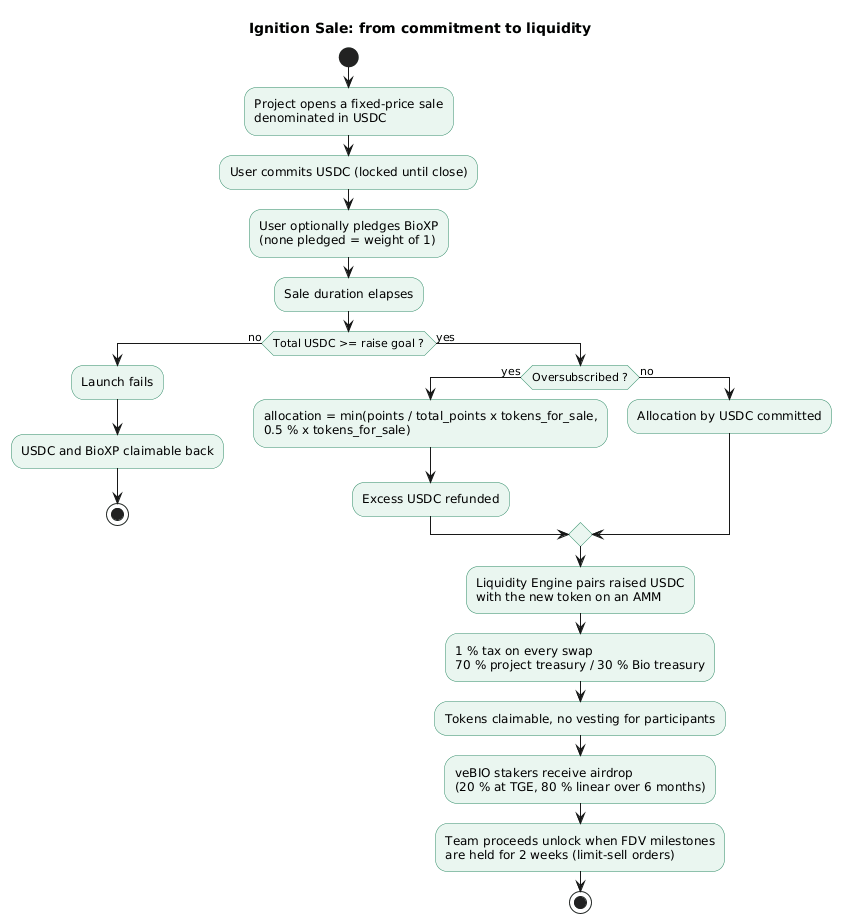

The diagram above was rendered by PlantUML. Its source (embedded in the PNG):
@startuml
title Ignition Sale: from commitment to liquidity
skinparam shadowing false
skinparam activity {
  BackgroundColor #EAF6F0
  BorderColor #2E8B67
  DiamondBackgroundColor #EAF6F0
  DiamondBorderColor #2E8B67
}

start
:Project opens a fixed-price sale
denominated in USDC;
:User commits USDC (locked until close);
:User optionally pledges BioXP
(none pledged = weight of 1);
:Sale duration elapses;
if (Total USDC >= raise goal ?) then (no)
  :Launch fails;
  :USDC and BioXP claimable back;
  stop
else (yes)
  if (Oversubscribed ?) then (yes)
    :allocation = min(points / total_points x tokens_for_sale,
0.5 % x tokens_for_sale);<<#EAF6F0>>
    :Excess USDC refunded;
  else (no)
    :Allocation by USDC committed;
  endif
  :Liquidity Engine pairs raised USDC
with the new token on an AMM;
  :1 % tax on every swap
70 % project treasury / 30 % Bio treasury;
  :Tokens claimable, no vesting for participants;
  :veBIO stakers receive airdrop
(20 % at TGE, 80 % linear over 6 months);
  :Team proceeds unlock when FDV milestones
are held for 2 weeks (limit-sell orders);
  stop
endif
@enduml